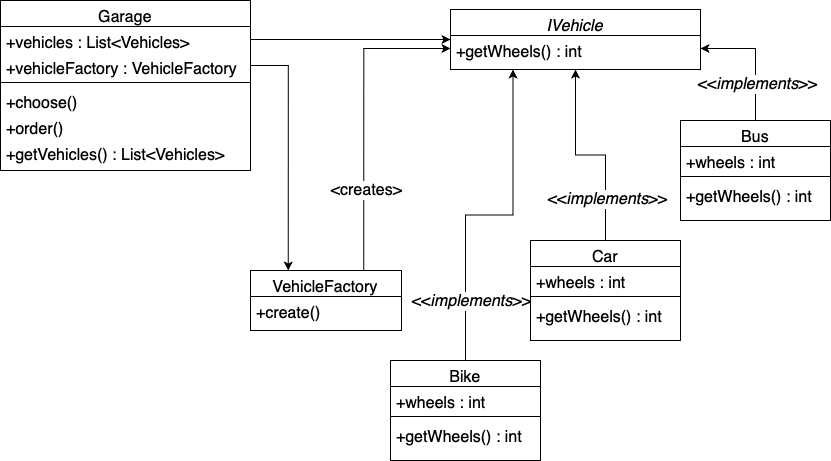

The diagram above was exported from draw.io. Its source (the exported page's mxGraphModel, read from the mxfile embedded in the PNG):
<mxGraphModel dx="849" dy="559" grid="1" gridSize="10" guides="1" tooltips="1" connect="1" arrows="1" fold="1" page="1" pageScale="1" pageWidth="827" pageHeight="1169" math="0" shadow="0">
  <root>
    <mxCell id="WIyWlLk6GJQsqaUBKTNV-0" />
    <mxCell id="WIyWlLk6GJQsqaUBKTNV-1" parent="WIyWlLk6GJQsqaUBKTNV-0" />
    <mxCell id="zkfFHV4jXpPFQw0GAbJ--0" value="Garage" style="swimlane;fontStyle=0;align=center;verticalAlign=top;childLayout=stackLayout;horizontal=1;startSize=26;horizontalStack=0;resizeParent=1;resizeLast=0;collapsible=1;marginBottom=0;rounded=0;shadow=0;strokeWidth=1;fontSize=16;" parent="WIyWlLk6GJQsqaUBKTNV-1" vertex="1">
      <mxGeometry x="80" y="70" width="250" height="170" as="geometry">
        <mxRectangle x="230" y="140" width="160" height="26" as="alternateBounds" />
      </mxGeometry>
    </mxCell>
    <mxCell id="zkfFHV4jXpPFQw0GAbJ--1" value="+vehicles : List&lt;Vehicles&gt;" style="text;align=left;verticalAlign=top;spacingLeft=4;spacingRight=4;overflow=hidden;rotatable=0;points=[[0,0.5],[1,0.5]];portConstraint=eastwest;fontSize=16;" parent="zkfFHV4jXpPFQw0GAbJ--0" vertex="1">
      <mxGeometry y="26" width="250" height="26" as="geometry" />
    </mxCell>
    <mxCell id="zkfFHV4jXpPFQw0GAbJ--2" value="+vehicleFactory : VehicleFactory" style="text;align=left;verticalAlign=top;spacingLeft=4;spacingRight=4;overflow=hidden;rotatable=0;points=[[0,0.5],[1,0.5]];portConstraint=eastwest;rounded=0;shadow=0;html=0;fontSize=16;" parent="zkfFHV4jXpPFQw0GAbJ--0" vertex="1">
      <mxGeometry y="52" width="250" height="26" as="geometry" />
    </mxCell>
    <mxCell id="zkfFHV4jXpPFQw0GAbJ--4" value="" style="line;html=1;strokeWidth=1;align=left;verticalAlign=middle;spacingTop=-1;spacingLeft=3;spacingRight=3;rotatable=0;labelPosition=right;points=[];portConstraint=eastwest;fontSize=16;" parent="zkfFHV4jXpPFQw0GAbJ--0" vertex="1">
      <mxGeometry y="78" width="250" height="8" as="geometry" />
    </mxCell>
    <mxCell id="zkfFHV4jXpPFQw0GAbJ--5" value="+choose()" style="text;align=left;verticalAlign=top;spacingLeft=4;spacingRight=4;overflow=hidden;rotatable=0;points=[[0,0.5],[1,0.5]];portConstraint=eastwest;fontSize=16;" parent="zkfFHV4jXpPFQw0GAbJ--0" vertex="1">
      <mxGeometry y="86" width="250" height="26" as="geometry" />
    </mxCell>
    <mxCell id="tYD_CVDPAvETdQJO3KwI-0" value="+order()" style="text;align=left;verticalAlign=top;spacingLeft=4;spacingRight=4;overflow=hidden;rotatable=0;points=[[0,0.5],[1,0.5]];portConstraint=eastwest;fontSize=16;" parent="zkfFHV4jXpPFQw0GAbJ--0" vertex="1">
      <mxGeometry y="112" width="250" height="26" as="geometry" />
    </mxCell>
    <mxCell id="tYD_CVDPAvETdQJO3KwI-1" value="+getVehicles() : List&lt;Vehicles&gt;" style="text;align=left;verticalAlign=top;spacingLeft=4;spacingRight=4;overflow=hidden;rotatable=0;points=[[0,0.5],[1,0.5]];portConstraint=eastwest;fontSize=16;" parent="zkfFHV4jXpPFQw0GAbJ--0" vertex="1">
      <mxGeometry y="138" width="250" height="26" as="geometry" />
    </mxCell>
    <mxCell id="tYD_CVDPAvETdQJO3KwI-2" value="IVehicle" style="swimlane;fontStyle=2;align=center;verticalAlign=top;childLayout=stackLayout;horizontal=1;startSize=26;horizontalStack=0;resizeParent=1;resizeLast=0;collapsible=1;marginBottom=0;rounded=0;shadow=0;strokeWidth=1;fontSize=16;" parent="WIyWlLk6GJQsqaUBKTNV-1" vertex="1">
      <mxGeometry x="530" y="79" width="250" height="60" as="geometry">
        <mxRectangle x="230" y="140" width="160" height="26" as="alternateBounds" />
      </mxGeometry>
    </mxCell>
    <mxCell id="tYD_CVDPAvETdQJO3KwI-7" value="+getWheels() : int" style="text;align=left;verticalAlign=top;spacingLeft=4;spacingRight=4;overflow=hidden;rotatable=0;points=[[0,0.5],[1,0.5]];portConstraint=eastwest;fontSize=16;" parent="tYD_CVDPAvETdQJO3KwI-2" vertex="1">
      <mxGeometry y="26" width="250" height="26" as="geometry" />
    </mxCell>
    <mxCell id="tYD_CVDPAvETdQJO3KwI-39" style="edgeStyle=orthogonalEdgeStyle;rounded=0;orthogonalLoop=1;jettySize=auto;html=1;fontSize=16;entryX=0;entryY=0.5;entryDx=0;entryDy=0;exitX=0.75;exitY=0;exitDx=0;exitDy=0;" parent="WIyWlLk6GJQsqaUBKTNV-1" source="tYD_CVDPAvETdQJO3KwI-9" target="tYD_CVDPAvETdQJO3KwI-7" edge="1">
      <mxGeometry relative="1" as="geometry">
        <mxPoint x="460" y="150" as="targetPoint" />
      </mxGeometry>
    </mxCell>
    <mxCell id="tYD_CVDPAvETdQJO3KwI-40" value="&amp;lt;creates&amp;gt;" style="edgeLabel;html=1;align=center;verticalAlign=middle;resizable=0;points=[];fontSize=16;" parent="tYD_CVDPAvETdQJO3KwI-39" vertex="1" connectable="0">
      <mxGeometry x="-0.4747" y="-1" relative="1" as="geometry">
        <mxPoint x="1" as="offset" />
      </mxGeometry>
    </mxCell>
    <mxCell id="tYD_CVDPAvETdQJO3KwI-9" value="VehicleFactory" style="swimlane;fontStyle=0;align=center;verticalAlign=top;childLayout=stackLayout;horizontal=1;startSize=26;horizontalStack=0;resizeParent=1;resizeLast=0;collapsible=1;marginBottom=0;rounded=0;shadow=0;strokeWidth=1;fontSize=16;" parent="WIyWlLk6GJQsqaUBKTNV-1" vertex="1">
      <mxGeometry x="330" y="340" width="151" height="60" as="geometry">
        <mxRectangle x="230" y="140" width="160" height="26" as="alternateBounds" />
      </mxGeometry>
    </mxCell>
    <mxCell id="tYD_CVDPAvETdQJO3KwI-13" value="+create()" style="text;align=left;verticalAlign=top;spacingLeft=4;spacingRight=4;overflow=hidden;rotatable=0;points=[[0,0.5],[1,0.5]];portConstraint=eastwest;fontSize=16;" parent="tYD_CVDPAvETdQJO3KwI-9" vertex="1">
      <mxGeometry y="26" width="151" height="26" as="geometry" />
    </mxCell>
    <mxCell id="tYD_CVDPAvETdQJO3KwI-17" style="edgeStyle=orthogonalEdgeStyle;rounded=0;orthogonalLoop=1;jettySize=auto;html=1;entryX=0;entryY=0.5;entryDx=0;entryDy=0;fontSize=16;" parent="WIyWlLk6GJQsqaUBKTNV-1" source="zkfFHV4jXpPFQw0GAbJ--1" target="tYD_CVDPAvETdQJO3KwI-2" edge="1">
      <mxGeometry relative="1" as="geometry" />
    </mxCell>
    <mxCell id="tYD_CVDPAvETdQJO3KwI-42" style="edgeStyle=orthogonalEdgeStyle;rounded=0;orthogonalLoop=1;jettySize=auto;html=1;fontSize=16;entryX=0.25;entryY=1;entryDx=0;entryDy=0;" parent="WIyWlLk6GJQsqaUBKTNV-1" source="tYD_CVDPAvETdQJO3KwI-24" target="tYD_CVDPAvETdQJO3KwI-2" edge="1">
      <mxGeometry relative="1" as="geometry">
        <mxPoint x="560" y="140" as="targetPoint" />
      </mxGeometry>
    </mxCell>
    <mxCell id="tYD_CVDPAvETdQJO3KwI-43" value="&amp;lt;&amp;lt;&lt;i&gt;implements&lt;/i&gt;&amp;gt;&amp;gt;" style="edgeLabel;html=1;align=center;verticalAlign=middle;resizable=0;points=[];fontSize=16;" parent="tYD_CVDPAvETdQJO3KwI-42" vertex="1" connectable="0">
      <mxGeometry x="-0.648" y="-5" relative="1" as="geometry">
        <mxPoint as="offset" />
      </mxGeometry>
    </mxCell>
    <mxCell id="tYD_CVDPAvETdQJO3KwI-24" value="Bike" style="swimlane;fontStyle=0;align=center;verticalAlign=top;childLayout=stackLayout;horizontal=1;startSize=26;horizontalStack=0;resizeParent=1;resizeLast=0;collapsible=1;marginBottom=0;rounded=0;shadow=0;strokeWidth=1;fontSize=16;" parent="WIyWlLk6GJQsqaUBKTNV-1" vertex="1">
      <mxGeometry x="470" y="430" width="150" height="100" as="geometry">
        <mxRectangle x="230" y="140" width="160" height="26" as="alternateBounds" />
      </mxGeometry>
    </mxCell>
    <mxCell id="tYD_CVDPAvETdQJO3KwI-25" value="+wheels : int" style="text;align=left;verticalAlign=top;spacingLeft=4;spacingRight=4;overflow=hidden;rotatable=0;points=[[0,0.5],[1,0.5]];portConstraint=eastwest;fontSize=16;" parent="tYD_CVDPAvETdQJO3KwI-24" vertex="1">
      <mxGeometry y="26" width="150" height="26" as="geometry" />
    </mxCell>
    <mxCell id="tYD_CVDPAvETdQJO3KwI-27" value="" style="line;html=1;strokeWidth=1;align=left;verticalAlign=middle;spacingTop=-1;spacingLeft=3;spacingRight=3;rotatable=0;labelPosition=right;points=[];portConstraint=eastwest;fontSize=16;" parent="tYD_CVDPAvETdQJO3KwI-24" vertex="1">
      <mxGeometry y="52" width="150" height="8" as="geometry" />
    </mxCell>
    <mxCell id="tYD_CVDPAvETdQJO3KwI-30" value="+getWheels() : int" style="text;align=left;verticalAlign=top;spacingLeft=4;spacingRight=4;overflow=hidden;rotatable=0;points=[[0,0.5],[1,0.5]];portConstraint=eastwest;fontSize=16;" parent="tYD_CVDPAvETdQJO3KwI-24" vertex="1">
      <mxGeometry y="60" width="150" height="26" as="geometry" />
    </mxCell>
    <mxCell id="tYD_CVDPAvETdQJO3KwI-44" style="edgeStyle=orthogonalEdgeStyle;rounded=0;orthogonalLoop=1;jettySize=auto;html=1;entryX=0.5;entryY=1;entryDx=0;entryDy=0;fontSize=16;" parent="WIyWlLk6GJQsqaUBKTNV-1" source="tYD_CVDPAvETdQJO3KwI-31" target="tYD_CVDPAvETdQJO3KwI-2" edge="1">
      <mxGeometry relative="1" as="geometry" />
    </mxCell>
    <mxCell id="tYD_CVDPAvETdQJO3KwI-45" value="&amp;lt;&amp;lt;&lt;i&gt;implements&lt;/i&gt;&amp;gt;&amp;gt;" style="edgeLabel;html=1;align=center;verticalAlign=middle;resizable=0;points=[];fontSize=16;" parent="tYD_CVDPAvETdQJO3KwI-44" vertex="1" connectable="0">
      <mxGeometry x="-0.5825" y="-1" relative="1" as="geometry">
        <mxPoint as="offset" />
      </mxGeometry>
    </mxCell>
    <mxCell id="tYD_CVDPAvETdQJO3KwI-31" value="Car" style="swimlane;fontStyle=0;align=center;verticalAlign=top;childLayout=stackLayout;horizontal=1;startSize=26;horizontalStack=0;resizeParent=1;resizeLast=0;collapsible=1;marginBottom=0;rounded=0;shadow=0;strokeWidth=1;fontSize=16;" parent="WIyWlLk6GJQsqaUBKTNV-1" vertex="1">
      <mxGeometry x="610" y="310" width="150" height="100" as="geometry">
        <mxRectangle x="230" y="140" width="160" height="26" as="alternateBounds" />
      </mxGeometry>
    </mxCell>
    <mxCell id="tYD_CVDPAvETdQJO3KwI-32" value="+wheels : int" style="text;align=left;verticalAlign=top;spacingLeft=4;spacingRight=4;overflow=hidden;rotatable=0;points=[[0,0.5],[1,0.5]];portConstraint=eastwest;fontSize=16;" parent="tYD_CVDPAvETdQJO3KwI-31" vertex="1">
      <mxGeometry y="26" width="150" height="26" as="geometry" />
    </mxCell>
    <mxCell id="tYD_CVDPAvETdQJO3KwI-33" value="" style="line;html=1;strokeWidth=1;align=left;verticalAlign=middle;spacingTop=-1;spacingLeft=3;spacingRight=3;rotatable=0;labelPosition=right;points=[];portConstraint=eastwest;fontSize=16;" parent="tYD_CVDPAvETdQJO3KwI-31" vertex="1">
      <mxGeometry y="52" width="150" height="8" as="geometry" />
    </mxCell>
    <mxCell id="tYD_CVDPAvETdQJO3KwI-34" value="+getWheels() : int" style="text;align=left;verticalAlign=top;spacingLeft=4;spacingRight=4;overflow=hidden;rotatable=0;points=[[0,0.5],[1,0.5]];portConstraint=eastwest;fontSize=16;" parent="tYD_CVDPAvETdQJO3KwI-31" vertex="1">
      <mxGeometry y="60" width="150" height="26" as="geometry" />
    </mxCell>
    <mxCell id="tYD_CVDPAvETdQJO3KwI-46" style="edgeStyle=orthogonalEdgeStyle;rounded=0;orthogonalLoop=1;jettySize=auto;html=1;entryX=1;entryY=0.5;entryDx=0;entryDy=0;fontSize=16;" parent="WIyWlLk6GJQsqaUBKTNV-1" source="tYD_CVDPAvETdQJO3KwI-35" target="tYD_CVDPAvETdQJO3KwI-7" edge="1">
      <mxGeometry relative="1" as="geometry" />
    </mxCell>
    <mxCell id="tYD_CVDPAvETdQJO3KwI-47" value="&amp;lt;&amp;lt;&lt;i&gt;implements&lt;/i&gt;&amp;gt;&amp;gt;" style="edgeLabel;html=1;align=center;verticalAlign=middle;resizable=0;points=[];fontSize=16;" parent="tYD_CVDPAvETdQJO3KwI-46" vertex="1" connectable="0">
      <mxGeometry x="-0.4188" y="-1" relative="1" as="geometry">
        <mxPoint as="offset" />
      </mxGeometry>
    </mxCell>
    <mxCell id="tYD_CVDPAvETdQJO3KwI-35" value="Bus" style="swimlane;fontStyle=0;align=center;verticalAlign=top;childLayout=stackLayout;horizontal=1;startSize=26;horizontalStack=0;resizeParent=1;resizeLast=0;collapsible=1;marginBottom=0;rounded=0;shadow=0;strokeWidth=1;fontSize=16;" parent="WIyWlLk6GJQsqaUBKTNV-1" vertex="1">
      <mxGeometry x="760" y="190" width="150" height="100" as="geometry">
        <mxRectangle x="230" y="140" width="160" height="26" as="alternateBounds" />
      </mxGeometry>
    </mxCell>
    <mxCell id="tYD_CVDPAvETdQJO3KwI-36" value="+wheels : int" style="text;align=left;verticalAlign=top;spacingLeft=4;spacingRight=4;overflow=hidden;rotatable=0;points=[[0,0.5],[1,0.5]];portConstraint=eastwest;fontSize=16;" parent="tYD_CVDPAvETdQJO3KwI-35" vertex="1">
      <mxGeometry y="26" width="150" height="26" as="geometry" />
    </mxCell>
    <mxCell id="tYD_CVDPAvETdQJO3KwI-37" value="" style="line;html=1;strokeWidth=1;align=left;verticalAlign=middle;spacingTop=-1;spacingLeft=3;spacingRight=3;rotatable=0;labelPosition=right;points=[];portConstraint=eastwest;fontSize=16;" parent="tYD_CVDPAvETdQJO3KwI-35" vertex="1">
      <mxGeometry y="52" width="150" height="8" as="geometry" />
    </mxCell>
    <mxCell id="tYD_CVDPAvETdQJO3KwI-38" value="+getWheels() : int" style="text;align=left;verticalAlign=top;spacingLeft=4;spacingRight=4;overflow=hidden;rotatable=0;points=[[0,0.5],[1,0.5]];portConstraint=eastwest;fontSize=16;" parent="tYD_CVDPAvETdQJO3KwI-35" vertex="1">
      <mxGeometry y="60" width="150" height="26" as="geometry" />
    </mxCell>
    <mxCell id="tYD_CVDPAvETdQJO3KwI-41" style="edgeStyle=orthogonalEdgeStyle;rounded=0;orthogonalLoop=1;jettySize=auto;html=1;entryX=0.25;entryY=0;entryDx=0;entryDy=0;fontSize=16;" parent="WIyWlLk6GJQsqaUBKTNV-1" source="zkfFHV4jXpPFQw0GAbJ--2" target="tYD_CVDPAvETdQJO3KwI-9" edge="1">
      <mxGeometry relative="1" as="geometry" />
    </mxCell>
  </root>
</mxGraphModel>